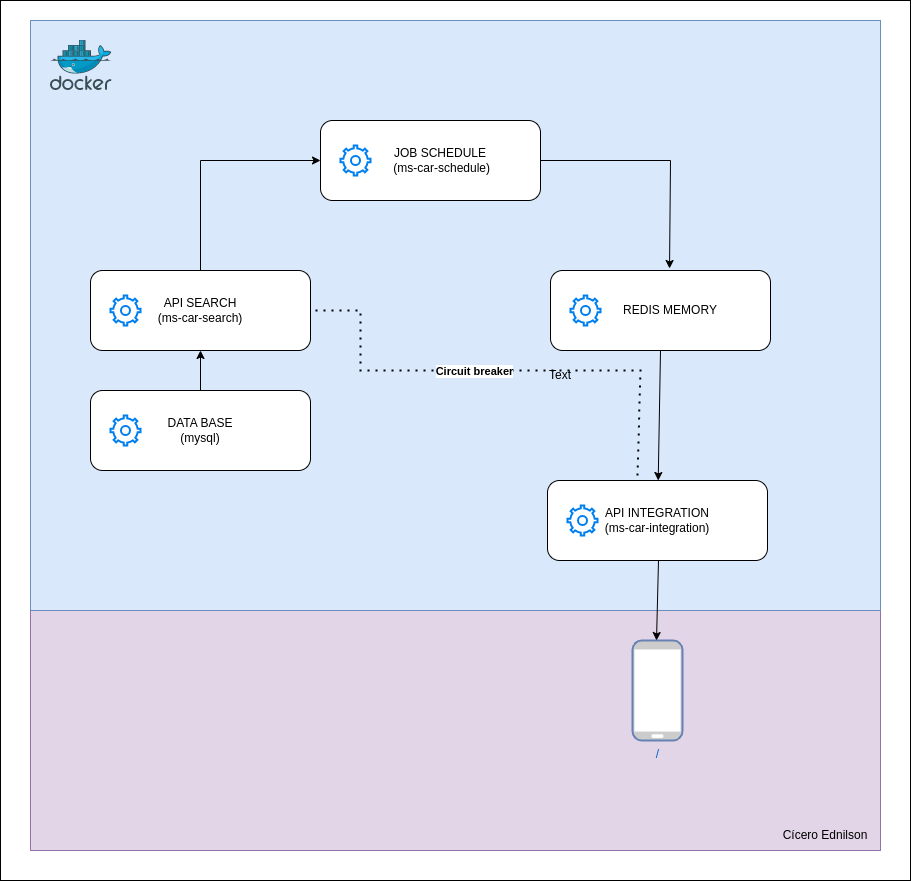

The diagram above was exported from draw.io. Its source (the exported page's mxGraphModel, read from the mxfile embedded in the PNG):
<mxGraphModel dx="1434" dy="776" grid="1" gridSize="10" guides="1" tooltips="1" connect="1" arrows="1" fold="1" page="1" pageScale="1" pageWidth="850" pageHeight="1100" math="0" shadow="0">
  <root>
    <mxCell id="0" />
    <mxCell id="1" parent="0" />
    <mxCell id="oaH3X9PLdlJmWew2j1yY-55" value="" style="rounded=0;whiteSpace=wrap;html=1;" vertex="1" parent="1">
      <mxGeometry x="40" y="20" width="910" height="880" as="geometry" />
    </mxCell>
    <mxCell id="oaH3X9PLdlJmWew2j1yY-54" value="" style="rounded=0;whiteSpace=wrap;html=1;fillColor=#e1d5e7;strokeColor=#9673a6;" vertex="1" parent="1">
      <mxGeometry x="70" y="630" width="850" height="240" as="geometry" />
    </mxCell>
    <mxCell id="oaH3X9PLdlJmWew2j1yY-44" value="" style="rounded=0;whiteSpace=wrap;html=1;fillColor=#dae8fc;strokeColor=#6c8ebf;" vertex="1" parent="1">
      <mxGeometry x="70" y="40" width="850" height="590" as="geometry" />
    </mxCell>
    <mxCell id="oaH3X9PLdlJmWew2j1yY-12" value="" style="group" vertex="1" connectable="0" parent="1">
      <mxGeometry x="400" y="40" width="220" height="80" as="geometry" />
    </mxCell>
    <mxCell id="oaH3X9PLdlJmWew2j1yY-17" value="" style="group" vertex="1" connectable="0" parent="oaH3X9PLdlJmWew2j1yY-12">
      <mxGeometry x="-40" y="100" width="220" height="80" as="geometry" />
    </mxCell>
    <mxCell id="oaH3X9PLdlJmWew2j1yY-11" value="&amp;nbsp; &amp;nbsp; &amp;nbsp; JOB SCHEDULE&lt;br&gt;&amp;nbsp; &amp;nbsp; &amp;nbsp; &amp;nbsp;(ms-car-schedule)" style="rounded=1;whiteSpace=wrap;html=1;" vertex="1" parent="oaH3X9PLdlJmWew2j1yY-17">
      <mxGeometry width="220" height="80" as="geometry" />
    </mxCell>
    <mxCell id="oaH3X9PLdlJmWew2j1yY-10" value="" style="html=1;verticalLabelPosition=bottom;align=center;labelBackgroundColor=#ffffff;verticalAlign=top;strokeWidth=2;strokeColor=#0080F0;shadow=0;dashed=0;shape=mxgraph.ios7.icons.settings;" vertex="1" parent="oaH3X9PLdlJmWew2j1yY-17">
      <mxGeometry x="20" y="25" width="30" height="30" as="geometry" />
    </mxCell>
    <mxCell id="oaH3X9PLdlJmWew2j1yY-13" value="" style="group" vertex="1" connectable="0" parent="1">
      <mxGeometry x="130" y="410" width="220" height="80" as="geometry" />
    </mxCell>
    <mxCell id="oaH3X9PLdlJmWew2j1yY-14" value="DATA BASE&lt;br&gt;(mysql)" style="rounded=1;whiteSpace=wrap;html=1;" vertex="1" parent="oaH3X9PLdlJmWew2j1yY-13">
      <mxGeometry width="220" height="80" as="geometry" />
    </mxCell>
    <mxCell id="oaH3X9PLdlJmWew2j1yY-15" value="" style="html=1;verticalLabelPosition=bottom;align=center;labelBackgroundColor=#ffffff;verticalAlign=top;strokeWidth=2;strokeColor=#0080F0;shadow=0;dashed=0;shape=mxgraph.ios7.icons.settings;" vertex="1" parent="oaH3X9PLdlJmWew2j1yY-13">
      <mxGeometry x="20" y="25" width="30" height="30" as="geometry" />
    </mxCell>
    <mxCell id="oaH3X9PLdlJmWew2j1yY-18" value="" style="group" vertex="1" connectable="0" parent="1">
      <mxGeometry x="590" y="290" width="220" height="80" as="geometry" />
    </mxCell>
    <mxCell id="oaH3X9PLdlJmWew2j1yY-19" value="&amp;nbsp; &amp;nbsp; &amp;nbsp; REDIS MEMORY" style="rounded=1;whiteSpace=wrap;html=1;" vertex="1" parent="oaH3X9PLdlJmWew2j1yY-18">
      <mxGeometry width="220" height="80" as="geometry" />
    </mxCell>
    <mxCell id="oaH3X9PLdlJmWew2j1yY-20" value="" style="html=1;verticalLabelPosition=bottom;align=center;labelBackgroundColor=#ffffff;verticalAlign=top;strokeWidth=2;strokeColor=#0080F0;shadow=0;dashed=0;shape=mxgraph.ios7.icons.settings;" vertex="1" parent="oaH3X9PLdlJmWew2j1yY-18">
      <mxGeometry x="20" y="25" width="30" height="30" as="geometry" />
    </mxCell>
    <mxCell id="oaH3X9PLdlJmWew2j1yY-21" value="" style="endArrow=classic;html=1;rounded=0;entryX=0;entryY=0.5;entryDx=0;entryDy=0;exitX=0.5;exitY=0;exitDx=0;exitDy=0;" edge="1" parent="1" source="oaH3X9PLdlJmWew2j1yY-29" target="oaH3X9PLdlJmWew2j1yY-11">
      <mxGeometry width="50" height="50" relative="1" as="geometry">
        <mxPoint x="219" y="290" as="sourcePoint" />
        <mxPoint x="349" y="180" as="targetPoint" />
        <Array as="points">
          <mxPoint x="240" y="180" />
        </Array>
      </mxGeometry>
    </mxCell>
    <mxCell id="oaH3X9PLdlJmWew2j1yY-22" value="" style="endArrow=classic;html=1;rounded=0;entryX=0.541;entryY=-0.025;entryDx=0;entryDy=0;entryPerimeter=0;" edge="1" parent="1" target="oaH3X9PLdlJmWew2j1yY-19">
      <mxGeometry width="50" height="50" relative="1" as="geometry">
        <mxPoint x="580" y="180" as="sourcePoint" />
        <mxPoint x="690" y="160" as="targetPoint" />
        <Array as="points">
          <mxPoint x="710" y="180" />
        </Array>
      </mxGeometry>
    </mxCell>
    <mxCell id="oaH3X9PLdlJmWew2j1yY-23" value="" style="group" vertex="1" connectable="0" parent="1">
      <mxGeometry x="587" y="500" width="220" height="80" as="geometry" />
    </mxCell>
    <mxCell id="oaH3X9PLdlJmWew2j1yY-24" value="API INTEGRATION&lt;br&gt;(ms-car-integration)" style="rounded=1;whiteSpace=wrap;html=1;" vertex="1" parent="oaH3X9PLdlJmWew2j1yY-23">
      <mxGeometry width="220" height="80" as="geometry" />
    </mxCell>
    <mxCell id="oaH3X9PLdlJmWew2j1yY-25" value="" style="html=1;verticalLabelPosition=bottom;align=center;labelBackgroundColor=#ffffff;verticalAlign=top;strokeWidth=2;strokeColor=#0080F0;shadow=0;dashed=0;shape=mxgraph.ios7.icons.settings;" vertex="1" parent="oaH3X9PLdlJmWew2j1yY-23">
      <mxGeometry x="20" y="25" width="30" height="30" as="geometry" />
    </mxCell>
    <mxCell id="oaH3X9PLdlJmWew2j1yY-26" value="" style="endArrow=classic;html=1;rounded=0;exitX=0.5;exitY=1;exitDx=0;exitDy=0;" edge="1" parent="1" source="oaH3X9PLdlJmWew2j1yY-19" target="oaH3X9PLdlJmWew2j1yY-24">
      <mxGeometry width="50" height="50" relative="1" as="geometry">
        <mxPoint x="680" y="480" as="sourcePoint" />
        <mxPoint x="1000" y="410" as="targetPoint" />
      </mxGeometry>
    </mxCell>
    <mxCell id="oaH3X9PLdlJmWew2j1yY-27" value="" style="endArrow=none;dashed=1;html=1;dashPattern=1 3;strokeWidth=2;rounded=0;exitX=0.409;exitY=-0.062;exitDx=0;exitDy=0;exitPerimeter=0;entryX=1;entryY=0.5;entryDx=0;entryDy=0;" edge="1" parent="1" source="oaH3X9PLdlJmWew2j1yY-24" target="oaH3X9PLdlJmWew2j1yY-29">
      <mxGeometry width="50" height="50" relative="1" as="geometry">
        <mxPoint x="670" y="490" as="sourcePoint" />
        <mxPoint x="209" y="380" as="targetPoint" />
        <Array as="points">
          <mxPoint x="680" y="390" />
          <mxPoint x="400" y="390" />
          <mxPoint x="400" y="330" />
        </Array>
      </mxGeometry>
    </mxCell>
    <mxCell id="oaH3X9PLdlJmWew2j1yY-43" value="&lt;b&gt;Circuit breaker&lt;/b&gt;" style="edgeLabel;html=1;align=center;verticalAlign=middle;resizable=0;points=[];" vertex="1" connectable="0" parent="oaH3X9PLdlJmWew2j1yY-27">
      <mxGeometry x="0.0991" relative="1" as="geometry">
        <mxPoint as="offset" />
      </mxGeometry>
    </mxCell>
    <mxCell id="oaH3X9PLdlJmWew2j1yY-28" value="" style="group" vertex="1" connectable="0" parent="1">
      <mxGeometry x="130" y="290" width="220" height="80" as="geometry" />
    </mxCell>
    <mxCell id="oaH3X9PLdlJmWew2j1yY-29" value="API SEARCH&lt;br&gt;(ms-car-search)" style="rounded=1;whiteSpace=wrap;html=1;" vertex="1" parent="oaH3X9PLdlJmWew2j1yY-28">
      <mxGeometry width="220" height="80" as="geometry" />
    </mxCell>
    <mxCell id="oaH3X9PLdlJmWew2j1yY-30" value="" style="html=1;verticalLabelPosition=bottom;align=center;labelBackgroundColor=#ffffff;verticalAlign=top;strokeWidth=2;strokeColor=#0080F0;shadow=0;dashed=0;shape=mxgraph.ios7.icons.settings;" vertex="1" parent="oaH3X9PLdlJmWew2j1yY-28">
      <mxGeometry x="20" y="25" width="30" height="30" as="geometry" />
    </mxCell>
    <mxCell id="oaH3X9PLdlJmWew2j1yY-31" value="" style="endArrow=classic;html=1;rounded=0;" edge="1" parent="1" target="oaH3X9PLdlJmWew2j1yY-29">
      <mxGeometry width="50" height="50" relative="1" as="geometry">
        <mxPoint x="240" y="410" as="sourcePoint" />
        <mxPoint x="220" y="370" as="targetPoint" />
      </mxGeometry>
    </mxCell>
    <mxCell id="oaH3X9PLdlJmWew2j1yY-42" value="/" style="fontColor=#0066CC;verticalAlign=top;verticalLabelPosition=bottom;labelPosition=center;align=center;html=1;outlineConnect=0;fillColor=#CCCCCC;strokeColor=#6881B3;gradientColor=none;gradientDirection=north;strokeWidth=2;shape=mxgraph.networks.mobile;" vertex="1" parent="1">
      <mxGeometry x="672" y="660" width="50" height="100" as="geometry" />
    </mxCell>
    <mxCell id="oaH3X9PLdlJmWew2j1yY-45" value="" style="sketch=0;aspect=fixed;html=1;points=[];align=center;image;fontSize=12;image=img/lib/mscae/Docker.svg;" vertex="1" parent="1">
      <mxGeometry x="90" y="59.5" width="61.59" height="50.5" as="geometry" />
    </mxCell>
    <mxCell id="oaH3X9PLdlJmWew2j1yY-53" value="" style="endArrow=classic;html=1;rounded=0;" edge="1" parent="1">
      <mxGeometry width="50" height="50" relative="1" as="geometry">
        <mxPoint x="698" y="580" as="sourcePoint" />
        <mxPoint x="696" y="660" as="targetPoint" />
      </mxGeometry>
    </mxCell>
    <mxCell id="oaH3X9PLdlJmWew2j1yY-56" value="Text" style="text;html=1;strokeColor=none;fillColor=none;align=center;verticalAlign=middle;whiteSpace=wrap;rounded=0;" vertex="1" parent="1">
      <mxGeometry x="570" y="380" width="60" height="30" as="geometry" />
    </mxCell>
    <mxCell id="oaH3X9PLdlJmWew2j1yY-59" value="Cícero Ednilson" style="text;html=1;strokeColor=none;fillColor=none;align=center;verticalAlign=middle;whiteSpace=wrap;rounded=0;" vertex="1" parent="1">
      <mxGeometry x="800" y="840" width="130" height="30" as="geometry" />
    </mxCell>
  </root>
</mxGraphModel>